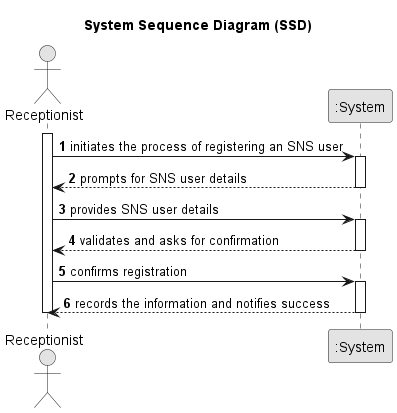

The diagram above was rendered by PlantUML. Its source (embedded in the PNG):
@startuml
skinparam monochrome true
skinparam packageStyle rectangle
skinparam shadowing false

title System Sequence Diagram (SSD)

autonumber

actor Receptionist
participant ":System" as System

activate Receptionist
    Receptionist -> System : initiates the process of registering an SNS user
    activate System
        System --> Receptionist : prompts for SNS user details
    deactivate System

    Receptionist -> System : provides SNS user details
    activate System
        System --> Receptionist : validates and asks for confirmation
    deactivate System

    Receptionist -> System : confirms registration
    activate System
        System --> Receptionist : records the information and notifies success
    deactivate System
deactivate Receptionist

@enduml